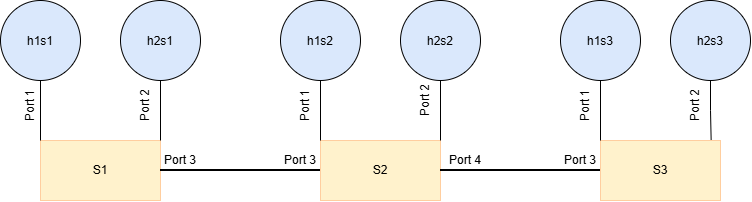

The diagram above was exported from draw.io. Its source (the exported page's mxGraphModel, read from the mxfile embedded in the PNG):
<mxGraphModel dx="808" dy="406" grid="1" gridSize="10" guides="1" tooltips="1" connect="1" arrows="1" fold="1" page="1" pageScale="1" pageWidth="1200" pageHeight="900" math="0" shadow="0">
  <root>
    <mxCell id="0" />
    <mxCell id="1" parent="0" />
    <mxCell id="vhoOv8Ud3_Rwk8pnBd5W-1" parent="1" style="rounded=0;whiteSpace=wrap;html=1;fillColor=#FFF2CC;strokeColor=#FFCE9F;" value="S1" vertex="1">
      <mxGeometry height="60" width="120" x="80" y="220" as="geometry" />
    </mxCell>
    <mxCell id="vhoOv8Ud3_Rwk8pnBd5W-2" parent="1" style="rounded=0;whiteSpace=wrap;html=1;fillColor=#FFF2CC;strokeColor=#FFCE9F;" value="S2" vertex="1">
      <mxGeometry height="60" width="120" x="360" y="220" as="geometry" />
    </mxCell>
    <mxCell id="vhoOv8Ud3_Rwk8pnBd5W-3" parent="1" style="rounded=0;whiteSpace=wrap;html=1;fillColor=#FFF2CC;strokeColor=#FFCE9F;" value="S3" vertex="1">
      <mxGeometry height="60" width="120" x="640" y="220" as="geometry" />
    </mxCell>
    <mxCell id="vhoOv8Ud3_Rwk8pnBd5W-4" parent="1" style="ellipse;whiteSpace=wrap;html=1;shapeInside=1;aspect=fixed;fillColor=#DAE8FC;" value="h2s3" vertex="1">
      <mxGeometry height="80" width="80" x="710" y="80" as="geometry" />
    </mxCell>
    <mxCell id="vhoOv8Ud3_Rwk8pnBd5W-46" edge="1" parent="1" source="vhoOv8Ud3_Rwk8pnBd5W-5" style="edgeStyle=orthogonalEdgeStyle;rounded=0;orthogonalLoop=1;jettySize=auto;html=1;exitX=0.5;exitY=1;exitDx=0;exitDy=0;entryX=0;entryY=0;entryDx=0;entryDy=0;defaultLabelBackgroundColor=page;endArrow=none;endFill=0;" target="vhoOv8Ud3_Rwk8pnBd5W-3">
      <mxGeometry relative="1" as="geometry" />
    </mxCell>
    <mxCell id="vhoOv8Ud3_Rwk8pnBd5W-5" parent="1" style="ellipse;whiteSpace=wrap;html=1;shapeInside=1;aspect=fixed;fillColor=#DAE8FC;" value="h1s3" vertex="1">
      <mxGeometry height="80" width="80" x="600" y="80" as="geometry" />
    </mxCell>
    <mxCell id="vhoOv8Ud3_Rwk8pnBd5W-45" edge="1" parent="1" source="vhoOv8Ud3_Rwk8pnBd5W-6" style="edgeStyle=orthogonalEdgeStyle;rounded=0;orthogonalLoop=1;jettySize=auto;html=1;exitX=0.5;exitY=1;exitDx=0;exitDy=0;entryX=1;entryY=0;entryDx=0;entryDy=0;defaultLabelBackgroundColor=page;endArrow=none;endFill=0;" target="vhoOv8Ud3_Rwk8pnBd5W-2">
      <mxGeometry relative="1" as="geometry" />
    </mxCell>
    <mxCell id="vhoOv8Ud3_Rwk8pnBd5W-6" parent="1" style="ellipse;whiteSpace=wrap;html=1;shapeInside=1;aspect=fixed;fillColor=#DAE8FC;" value="h2s2" vertex="1">
      <mxGeometry height="80" width="80" x="440" y="80" as="geometry" />
    </mxCell>
    <mxCell id="vhoOv8Ud3_Rwk8pnBd5W-44" edge="1" parent="1" source="vhoOv8Ud3_Rwk8pnBd5W-7" style="edgeStyle=orthogonalEdgeStyle;rounded=0;orthogonalLoop=1;jettySize=auto;html=1;exitX=0.5;exitY=1;exitDx=0;exitDy=0;entryX=0;entryY=0;entryDx=0;entryDy=0;defaultLabelBackgroundColor=page;endArrow=none;endFill=0;" target="vhoOv8Ud3_Rwk8pnBd5W-2">
      <mxGeometry relative="1" as="geometry" />
    </mxCell>
    <mxCell id="vhoOv8Ud3_Rwk8pnBd5W-7" parent="1" style="ellipse;whiteSpace=wrap;html=1;shapeInside=1;aspect=fixed;fillColor=#DAE8FC;" value="h1s2" vertex="1">
      <mxGeometry height="80" width="80" x="320" y="80" as="geometry" />
    </mxCell>
    <mxCell id="vhoOv8Ud3_Rwk8pnBd5W-35" edge="1" parent="1" source="vhoOv8Ud3_Rwk8pnBd5W-8" style="edgeStyle=orthogonalEdgeStyle;rounded=0;orthogonalLoop=1;jettySize=auto;html=1;exitX=0.5;exitY=1;exitDx=0;exitDy=0;entryX=1;entryY=0;entryDx=0;entryDy=0;defaultLabelBackgroundColor=page;endArrow=none;endFill=0;" target="vhoOv8Ud3_Rwk8pnBd5W-1">
      <mxGeometry relative="1" as="geometry" />
    </mxCell>
    <mxCell id="vhoOv8Ud3_Rwk8pnBd5W-8" parent="1" style="ellipse;whiteSpace=wrap;html=1;shapeInside=1;aspect=fixed;fillColor=#DAE8FC;" value="h2s1" vertex="1">
      <mxGeometry height="80" width="80" x="160" y="80" as="geometry" />
    </mxCell>
    <mxCell id="vhoOv8Ud3_Rwk8pnBd5W-34" edge="1" parent="1" source="vhoOv8Ud3_Rwk8pnBd5W-9" style="edgeStyle=orthogonalEdgeStyle;rounded=0;orthogonalLoop=1;jettySize=auto;html=1;exitX=0.5;exitY=1;exitDx=0;exitDy=0;entryX=0;entryY=0;entryDx=0;entryDy=0;defaultLabelBackgroundColor=page;endArrow=none;endFill=0;" target="vhoOv8Ud3_Rwk8pnBd5W-1">
      <mxGeometry relative="1" as="geometry" />
    </mxCell>
    <mxCell id="vhoOv8Ud3_Rwk8pnBd5W-9" parent="1" style="ellipse;whiteSpace=wrap;html=1;shapeInside=1;aspect=fixed;fillColor=#DAE8FC;" value="h1s1" vertex="1">
      <mxGeometry height="80" width="80" x="40" y="80" as="geometry" />
    </mxCell>
    <mxCell id="vhoOv8Ud3_Rwk8pnBd5W-22" parent="1" style="text;html=1;whiteSpace=wrap;strokeColor=none;fillColor=none;align=center;verticalAlign=middle;rounded=0;" value="Port 3" vertex="1">
      <mxGeometry height="30" width="60" x="590" y="225" as="geometry" />
    </mxCell>
    <mxCell id="vhoOv8Ud3_Rwk8pnBd5W-23" parent="1" style="text;html=1;whiteSpace=wrap;strokeColor=none;fillColor=none;align=center;verticalAlign=middle;rounded=0;" value="Port 4" vertex="1">
      <mxGeometry height="30" width="60" x="475" y="225" as="geometry" />
    </mxCell>
    <mxCell id="vhoOv8Ud3_Rwk8pnBd5W-24" parent="1" style="text;html=1;whiteSpace=wrap;strokeColor=none;fillColor=none;align=center;verticalAlign=middle;rounded=0;" value="Port 3" vertex="1">
      <mxGeometry height="30" width="60" x="310" y="225" as="geometry" />
    </mxCell>
    <mxCell id="vhoOv8Ud3_Rwk8pnBd5W-25" parent="1" style="text;html=1;whiteSpace=wrap;strokeColor=none;fillColor=none;align=center;verticalAlign=middle;rounded=0;" value="Port 3" vertex="1">
      <mxGeometry height="30" width="60" x="190" y="225" as="geometry" />
    </mxCell>
    <mxCell id="vhoOv8Ud3_Rwk8pnBd5W-29" parent="1" style="line;strokeWidth=2;html=1;" value="" vertex="1">
      <mxGeometry height="10" width="160" x="200" y="245" as="geometry" />
    </mxCell>
    <mxCell id="vhoOv8Ud3_Rwk8pnBd5W-30" parent="1" style="line;strokeWidth=2;html=1;" value="" vertex="1">
      <mxGeometry height="10" width="160" x="480" y="245" as="geometry" />
    </mxCell>
    <mxCell id="vhoOv8Ud3_Rwk8pnBd5W-36" parent="1" style="text;html=1;whiteSpace=wrap;strokeColor=none;fillColor=none;align=center;verticalAlign=middle;rounded=0;rotation=-90;" value="Port 1" vertex="1">
      <mxGeometry height="30" width="40" x="50" y="170" as="geometry" />
    </mxCell>
    <mxCell id="vhoOv8Ud3_Rwk8pnBd5W-38" parent="1" style="text;html=1;whiteSpace=wrap;strokeColor=none;fillColor=none;align=center;verticalAlign=middle;rounded=0;rotation=-90;" value="Port 2" vertex="1">
      <mxGeometry height="30" width="40" x="715" y="170" as="geometry" />
    </mxCell>
    <mxCell id="vhoOv8Ud3_Rwk8pnBd5W-39" parent="1" style="text;html=1;whiteSpace=wrap;strokeColor=none;fillColor=none;align=center;verticalAlign=middle;rounded=0;rotation=-90;" value="Port 2" vertex="1">
      <mxGeometry height="30" width="40" x="445" y="165" as="geometry" />
    </mxCell>
    <mxCell id="vhoOv8Ud3_Rwk8pnBd5W-40" parent="1" style="text;html=1;whiteSpace=wrap;strokeColor=none;fillColor=none;align=center;verticalAlign=middle;rounded=0;rotation=-90;" value="Port 2" vertex="1">
      <mxGeometry height="30" width="40" x="165" y="170" as="geometry" />
    </mxCell>
    <mxCell id="vhoOv8Ud3_Rwk8pnBd5W-41" parent="1" style="text;html=1;whiteSpace=wrap;strokeColor=none;fillColor=none;align=center;verticalAlign=middle;rounded=0;rotation=-90;" value="Port 1" vertex="1">
      <mxGeometry height="30" width="40" x="605" y="170" as="geometry" />
    </mxCell>
    <mxCell id="vhoOv8Ud3_Rwk8pnBd5W-42" parent="1" style="text;html=1;whiteSpace=wrap;strokeColor=none;fillColor=none;align=center;verticalAlign=middle;rounded=0;rotation=-90;" value="Port 1" vertex="1">
      <mxGeometry height="30" width="40" x="325" y="170" as="geometry" />
    </mxCell>
    <mxCell id="vhoOv8Ud3_Rwk8pnBd5W-47" edge="1" parent="1" source="vhoOv8Ud3_Rwk8pnBd5W-4" style="edgeStyle=orthogonalEdgeStyle;rounded=0;orthogonalLoop=1;jettySize=auto;html=1;exitX=0.5;exitY=1;exitDx=0;exitDy=0;entryX=0.922;entryY=-0.011;entryDx=0;entryDy=0;entryPerimeter=0;defaultLabelBackgroundColor=page;endArrow=none;endFill=0;" target="vhoOv8Ud3_Rwk8pnBd5W-3">
      <mxGeometry relative="1" as="geometry" />
    </mxCell>
  </root>
</mxGraphModel>